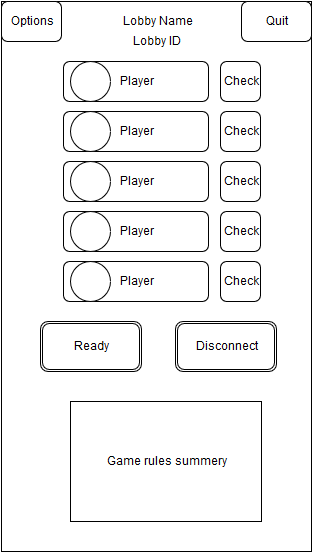

The diagram above was exported from draw.io. Its source (the exported page's mxGraphModel, read from the mxfile embedded in the PNG):
<mxGraphModel dx="478" dy="779" grid="1" gridSize="10" guides="1" tooltips="1" connect="1" arrows="1" fold="1" page="1" pageScale="1" pageWidth="826" pageHeight="1169" background="#ffffff" math="0">
  <root>
    <mxCell id="0" />
    <mxCell id="1" parent="0" />
    <mxCell id="27" value="" style="whiteSpace=wrap;html=1;" parent="1" vertex="1">
      <mxGeometry x="210" y="10" width="310" height="550" as="geometry" />
    </mxCell>
    <mxCell id="28" value="Quit&lt;br&gt;" style="rounded=1;whiteSpace=wrap;html=1;" parent="1" vertex="1">
      <mxGeometry x="450" y="10" width="70" height="40" as="geometry" />
    </mxCell>
    <mxCell id="49" style="edgeStyle=orthogonalEdgeStyle;rounded=0;html=1;exitX=0.5;exitY=1;entryX=0.5;entryY=1;jettySize=auto;orthogonalLoop=1;" parent="1" edge="1">
      <mxGeometry relative="1" as="geometry">
        <mxPoint x="290" y="370" as="sourcePoint" />
        <mxPoint x="290" y="370" as="targetPoint" />
      </mxGeometry>
    </mxCell>
    <mxCell id="56" value="Player&lt;br&gt;" style="rounded=1;whiteSpace=wrap;html=1;" parent="1" vertex="1">
      <mxGeometry x="272" y="70" width="145" height="40" as="geometry" />
    </mxCell>
    <mxCell id="57" value="" style="ellipse;whiteSpace=wrap;html=1;" parent="1" vertex="1">
      <mxGeometry x="279" y="70" width="40" height="40" as="geometry" />
    </mxCell>
    <mxCell id="58" value="Player&lt;br&gt;" style="rounded=1;whiteSpace=wrap;html=1;" parent="1" vertex="1">
      <mxGeometry x="272" y="120" width="145" height="40" as="geometry" />
    </mxCell>
    <mxCell id="59" value="" style="ellipse;whiteSpace=wrap;html=1;" parent="1" vertex="1">
      <mxGeometry x="279" y="120" width="40" height="40" as="geometry" />
    </mxCell>
    <mxCell id="60" value="Player&lt;br&gt;" style="rounded=1;whiteSpace=wrap;html=1;" parent="1" vertex="1">
      <mxGeometry x="272" y="170" width="145" height="40" as="geometry" />
    </mxCell>
    <mxCell id="61" value="" style="ellipse;whiteSpace=wrap;html=1;" parent="1" vertex="1">
      <mxGeometry x="279" y="170" width="40" height="40" as="geometry" />
    </mxCell>
    <mxCell id="62" value="Player&lt;br&gt;" style="rounded=1;whiteSpace=wrap;html=1;" parent="1" vertex="1">
      <mxGeometry x="272" y="220" width="145" height="40" as="geometry" />
    </mxCell>
    <mxCell id="63" value="" style="ellipse;whiteSpace=wrap;html=1;" parent="1" vertex="1">
      <mxGeometry x="279" y="220" width="40" height="40" as="geometry" />
    </mxCell>
    <mxCell id="64" value="Player&lt;br&gt;" style="rounded=1;whiteSpace=wrap;html=1;" parent="1" vertex="1">
      <mxGeometry x="272" y="270" width="145" height="40" as="geometry" />
    </mxCell>
    <mxCell id="65" value="" style="ellipse;whiteSpace=wrap;html=1;" parent="1" vertex="1">
      <mxGeometry x="279" y="270" width="40" height="40" as="geometry" />
    </mxCell>
    <mxCell id="66" value="Options" style="rounded=1;whiteSpace=wrap;html=1;" parent="1" vertex="1">
      <mxGeometry x="210" y="10" width="60" height="40" as="geometry" />
    </mxCell>
    <mxCell id="67" value="Check" style="rounded=1;whiteSpace=wrap;html=1;" parent="1" vertex="1">
      <mxGeometry x="429" y="70" width="40" height="40" as="geometry" />
    </mxCell>
    <mxCell id="68" value="Check" style="rounded=1;whiteSpace=wrap;html=1;" parent="1" vertex="1">
      <mxGeometry x="429" y="120" width="40" height="40" as="geometry" />
    </mxCell>
    <mxCell id="69" value="Check" style="rounded=1;whiteSpace=wrap;html=1;" parent="1" vertex="1">
      <mxGeometry x="429" y="170" width="40" height="40" as="geometry" />
    </mxCell>
    <mxCell id="70" value="Check" style="rounded=1;whiteSpace=wrap;html=1;" parent="1" vertex="1">
      <mxGeometry x="429" y="220" width="40" height="40" as="geometry" />
    </mxCell>
    <mxCell id="71" value="Check" style="rounded=1;whiteSpace=wrap;html=1;" parent="1" vertex="1">
      <mxGeometry x="429" y="270" width="40" height="40" as="geometry" />
    </mxCell>
    <mxCell id="72" value="Ready" style="shape=ext;double=1;rounded=1;whiteSpace=wrap;html=1;" parent="1" vertex="1">
      <mxGeometry x="249" y="330" width="101" height="50" as="geometry" />
    </mxCell>
    <mxCell id="73" value="Game rules summery&lt;br&gt;" style="whiteSpace=wrap;html=1;" parent="1" vertex="1">
      <mxGeometry x="279" y="410" width="191" height="120" as="geometry" />
    </mxCell>
    <mxCell id="74" value="Disconnect" style="shape=ext;double=1;rounded=1;whiteSpace=wrap;html=1;" parent="1" vertex="1">
      <mxGeometry x="384" y="330" width="101" height="50" as="geometry" />
    </mxCell>
    <mxCell id="75" value="Lobby Name&lt;br&gt;" style="text;html=1;strokeColor=none;fillColor=none;align=center;verticalAlign=middle;whiteSpace=wrap;overflow=hidden;" vertex="1" parent="1">
      <mxGeometry x="323" y="20" width="85" height="20" as="geometry" />
    </mxCell>
    <mxCell id="76" value="Lobby ID&lt;br&gt;" style="text;html=1;strokeColor=none;fillColor=none;align=center;verticalAlign=middle;whiteSpace=wrap;overflow=hidden;" vertex="1" parent="1">
      <mxGeometry x="333" y="40" width="64" height="20" as="geometry" />
    </mxCell>
  </root>
</mxGraphModel>